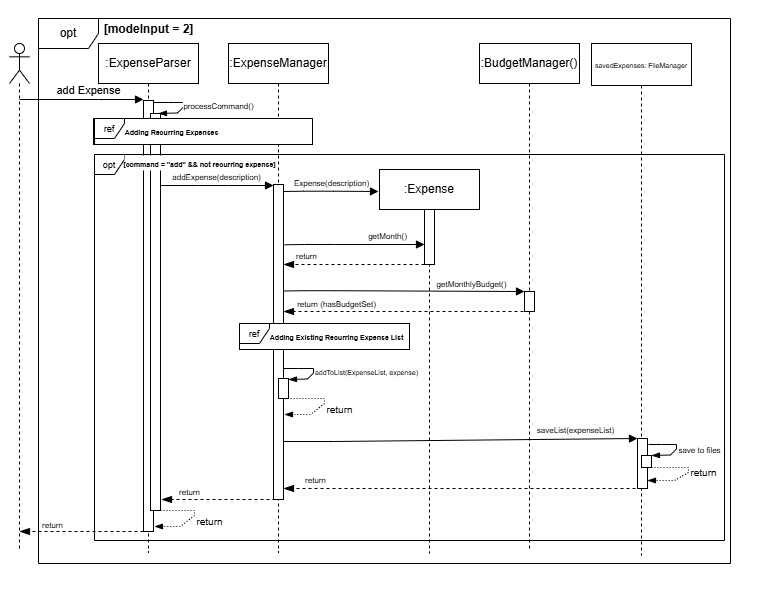

The diagram above was exported from draw.io. Its source (the exported page's mxGraphModel, read from the mxfile embedded in the PNG):
<mxGraphModel dx="467" dy="280" grid="0" gridSize="10" guides="1" tooltips="1" connect="1" arrows="1" fold="1" page="1" pageScale="1" pageWidth="827" pageHeight="1169" background="#ffffff" math="0" shadow="0">
  <root>
    <mxCell id="0" />
    <mxCell id="1" parent="0" />
    <mxCell id="PNHP4SLktkHoPY2fGvlQ-31" value="" style="rounded=0;whiteSpace=wrap;html=1;opacity=0;labelBackgroundColor=none;" parent="1" vertex="1">
      <mxGeometry x="70" y="45" width="753" height="581" as="geometry" />
    </mxCell>
    <mxCell id="AL4dTxyYl6J6C20RyQeV-50" value="" style="rounded=0;whiteSpace=wrap;html=1;opacity=0;labelBackgroundColor=none;" vertex="1" parent="1">
      <mxGeometry x="40.9958383413462" y="33.9962451171875" width="753" height="581" as="geometry" />
    </mxCell>
    <mxCell id="AL4dTxyYl6J6C20RyQeV-51" value=":ExpenseParser" style="shape=umlLifeline;perimeter=lifelinePerimeter;whiteSpace=wrap;html=1;container=1;dropTarget=0;collapsible=0;recursiveResize=0;outlineConnect=0;portConstraint=eastwest;newEdgeStyle={&quot;curved&quot;:0,&quot;rounded&quot;:0};" vertex="1" parent="1">
      <mxGeometry x="138.9958383413462" y="76.9962451171875" width="100" height="509" as="geometry" />
    </mxCell>
    <mxCell id="AL4dTxyYl6J6C20RyQeV-52" value="" style="html=1;points=[[0,0,0,0,5],[0,1,0,0,-5],[1,0,0,0,5],[1,1,0,0,-5]];perimeter=orthogonalPerimeter;outlineConnect=0;targetShapes=umlLifeline;portConstraint=eastwest;newEdgeStyle={&quot;curved&quot;:0,&quot;rounded&quot;:0};" vertex="1" parent="AL4dTxyYl6J6C20RyQeV-51">
      <mxGeometry x="45" y="57" width="10" height="431" as="geometry" />
    </mxCell>
    <mxCell id="AL4dTxyYl6J6C20RyQeV-53" value="" style="html=1;points=[[0,0,0,0,5],[0,1,0,0,-5],[1,0,0,0,5],[1,1,0,0,-5]];perimeter=orthogonalPerimeter;outlineConnect=0;targetShapes=umlLifeline;portConstraint=eastwest;newEdgeStyle={&quot;curved&quot;:0,&quot;rounded&quot;:0};" vertex="1" parent="AL4dTxyYl6J6C20RyQeV-51">
      <mxGeometry x="52" y="70" width="10" height="397" as="geometry" />
    </mxCell>
    <mxCell id="AL4dTxyYl6J6C20RyQeV-54" value="" style="shape=umlLifeline;perimeter=lifelinePerimeter;whiteSpace=wrap;html=1;container=1;dropTarget=0;collapsible=0;recursiveResize=0;outlineConnect=0;portConstraint=eastwest;newEdgeStyle={&quot;curved&quot;:0,&quot;rounded&quot;:0};participant=umlActor;" vertex="1" parent="1">
      <mxGeometry x="49.9958383413462" y="76.9962451171875" width="20" height="506" as="geometry" />
    </mxCell>
    <mxCell id="AL4dTxyYl6J6C20RyQeV-55" value="add Expense" style="html=1;verticalAlign=bottom;endArrow=block;curved=0;rounded=0;" edge="1" parent="1">
      <mxGeometry x="0.1124" width="80" relative="1" as="geometry">
        <mxPoint x="60.01964786515572" y="133.00080444335939" as="sourcePoint" />
        <mxPoint x="183.9958383413462" y="133.00080444335939" as="targetPoint" />
        <Array as="points">
          <mxPoint x="138.99766207181494" y="133.00080444335939" />
        </Array>
        <mxPoint as="offset" />
      </mxGeometry>
    </mxCell>
    <mxCell id="AL4dTxyYl6J6C20RyQeV-56" value="opt" style="shape=umlFrame;whiteSpace=wrap;html=1;pointerEvents=0;" vertex="1" parent="1">
      <mxGeometry x="78.9958383413462" y="51.9962451171875" width="692" height="545" as="geometry" />
    </mxCell>
    <mxCell id="AL4dTxyYl6J6C20RyQeV-57" value="[modeInput = 2]" style="text;align=center;fontStyle=1;verticalAlign=middle;spacingLeft=3;spacingRight=3;strokeColor=none;rotatable=0;points=[[0,0.5],[1,0.5]];portConstraint=eastwest;html=1;" vertex="1" parent="1">
      <mxGeometry x="153.99766207181494" y="55.000804443359385" width="70" height="16" as="geometry" />
    </mxCell>
    <mxCell id="AL4dTxyYl6J6C20RyQeV-58" value=":ExpenseManager" style="shape=umlLifeline;perimeter=lifelinePerimeter;whiteSpace=wrap;html=1;container=1;dropTarget=0;collapsible=0;recursiveResize=0;outlineConnect=0;portConstraint=eastwest;newEdgeStyle={&quot;curved&quot;:0,&quot;rounded&quot;:0};" vertex="1" parent="1">
      <mxGeometry x="268.9958383413462" y="76.9962451171875" width="100" height="509" as="geometry" />
    </mxCell>
    <mxCell id="AL4dTxyYl6J6C20RyQeV-59" value="" style="html=1;points=[[0,0,0,0,5],[0,1,0,0,-5],[1,0,0,0,5],[1,1,0,0,-5]];perimeter=orthogonalPerimeter;outlineConnect=0;targetShapes=umlLifeline;portConstraint=eastwest;newEdgeStyle={&quot;curved&quot;:0,&quot;rounded&quot;:0};" vertex="1" parent="AL4dTxyYl6J6C20RyQeV-58">
      <mxGeometry x="45" y="141" width="10" height="315" as="geometry" />
    </mxCell>
    <mxCell id="AL4dTxyYl6J6C20RyQeV-60" value="" style="html=1;points=[[0,0,0,0,5],[0,1,0,0,-5],[1,0,0,0,5],[1,1,0,0,-5]];perimeter=orthogonalPerimeter;outlineConnect=0;targetShapes=umlLifeline;portConstraint=eastwest;newEdgeStyle={&quot;curved&quot;:0,&quot;rounded&quot;:0};" vertex="1" parent="AL4dTxyYl6J6C20RyQeV-58">
      <mxGeometry x="50.001823730468686" y="335.0045593261719" width="10" height="20" as="geometry" />
    </mxCell>
    <mxCell id="AL4dTxyYl6J6C20RyQeV-61" value="&lt;font style=&quot;font-size: 8px;&quot;&gt;addExpense(description)&lt;/font&gt;" style="html=1;verticalAlign=bottom;endArrow=block;curved=0;rounded=0;" edge="1" parent="1" source="AL4dTxyYl6J6C20RyQeV-53" target="AL4dTxyYl6J6C20RyQeV-59">
      <mxGeometry x="0.0014" width="80" relative="1" as="geometry">
        <mxPoint x="203.99766207181494" y="219.00080444335939" as="sourcePoint" />
        <mxPoint x="303.9976620718149" y="219.00080444335939" as="targetPoint" />
        <Array as="points">
          <mxPoint x="238.9976620718149" y="219.00080444335939" />
          <mxPoint x="268.9976620718149" y="219.00080444335939" />
        </Array>
        <mxPoint as="offset" />
      </mxGeometry>
    </mxCell>
    <mxCell id="AL4dTxyYl6J6C20RyQeV-62" value="&lt;font style=&quot;font-size: 9px;&quot;&gt;opt&lt;/font&gt;" style="shape=umlFrame;whiteSpace=wrap;html=1;pointerEvents=0;width=30;height=20;" vertex="1" parent="1">
      <mxGeometry x="135" y="188" width="630" height="386" as="geometry" />
    </mxCell>
    <mxCell id="AL4dTxyYl6J6C20RyQeV-63" value="&lt;font style=&quot;font-size: 7px;&quot;&gt;[command = &quot;add&quot; &amp;amp;&amp;amp; not recurring expense]&lt;/font&gt;" style="text;align=center;fontStyle=1;verticalAlign=middle;spacingLeft=3;spacingRight=3;strokeColor=none;rotatable=0;points=[[0,0.5],[1,0.5]];portConstraint=eastwest;html=1;fillColor=default;" vertex="1" parent="1">
      <mxGeometry x="165" y="189" width="151" height="15" as="geometry" />
    </mxCell>
    <mxCell id="AL4dTxyYl6J6C20RyQeV-64" value="&lt;font style=&quot;font-size: 8px;&quot;&gt;Expense(description)&lt;/font&gt;" style="html=1;verticalAlign=bottom;endArrow=block;curved=0;rounded=0;" edge="1" parent="1">
      <mxGeometry x="0.0014" width="80" relative="1" as="geometry">
        <mxPoint x="323.9976620718149" y="225.00080444335939" as="sourcePoint" />
        <mxPoint x="418.9976620718149" y="225.00080444335939" as="targetPoint" />
        <Array as="points">
          <mxPoint x="343.9976620718149" y="224.71080444335942" />
          <mxPoint x="373.9976620718149" y="224.71080444335942" />
        </Array>
        <mxPoint as="offset" />
      </mxGeometry>
    </mxCell>
    <mxCell id="AL4dTxyYl6J6C20RyQeV-65" value=":Expense" style="shape=umlLifeline;perimeter=lifelinePerimeter;whiteSpace=wrap;html=1;container=1;dropTarget=0;collapsible=0;recursiveResize=0;outlineConnect=0;portConstraint=eastwest;newEdgeStyle={&quot;curved&quot;:0,&quot;rounded&quot;:0};" vertex="1" parent="1">
      <mxGeometry x="419.9958383413462" y="202.9962451171875" width="100" height="384" as="geometry" />
    </mxCell>
    <mxCell id="AL4dTxyYl6J6C20RyQeV-66" value="" style="html=1;points=[[0,0,0,0,5],[0,1,0,0,-5],[1,0,0,0,5],[1,1,0,0,-5]];perimeter=orthogonalPerimeter;outlineConnect=0;targetShapes=umlLifeline;portConstraint=eastwest;newEdgeStyle={&quot;curved&quot;:0,&quot;rounded&quot;:0};" vertex="1" parent="AL4dTxyYl6J6C20RyQeV-65">
      <mxGeometry x="45" y="40" width="10" height="55" as="geometry" />
    </mxCell>
    <mxCell id="AL4dTxyYl6J6C20RyQeV-67" value="&lt;font style=&quot;font-size: 7px;&quot;&gt;savedExpenses: FileManager&lt;/font&gt;" style="shape=umlLifeline;perimeter=lifelinePerimeter;whiteSpace=wrap;html=1;container=1;dropTarget=0;collapsible=0;recursiveResize=0;outlineConnect=0;portConstraint=eastwest;newEdgeStyle={&quot;curved&quot;:0,&quot;rounded&quot;:0};size=42;" vertex="1" parent="1">
      <mxGeometry x="631.9958383413461" y="76.9962451171875" width="100" height="512" as="geometry" />
    </mxCell>
    <mxCell id="AL4dTxyYl6J6C20RyQeV-68" value="" style="html=1;points=[[0,0,0,0,5],[0,1,0,0,-5],[1,0,0,0,5],[1,1,0,0,-5]];perimeter=orthogonalPerimeter;outlineConnect=0;targetShapes=umlLifeline;portConstraint=eastwest;newEdgeStyle={&quot;curved&quot;:0,&quot;rounded&quot;:0};" vertex="1" parent="AL4dTxyYl6J6C20RyQeV-67">
      <mxGeometry x="46" y="395" width="10" height="50" as="geometry" />
    </mxCell>
    <mxCell id="AL4dTxyYl6J6C20RyQeV-69" value="" style="html=1;points=[[0,0,0,0,5],[0,1,0,0,-5],[1,0,0,0,5],[1,1,0,0,-5]];perimeter=orthogonalPerimeter;outlineConnect=0;targetShapes=umlLifeline;portConstraint=eastwest;newEdgeStyle={&quot;curved&quot;:0,&quot;rounded&quot;:0};" vertex="1" parent="AL4dTxyYl6J6C20RyQeV-67">
      <mxGeometry x="50" y="412" width="10" height="12" as="geometry" />
    </mxCell>
    <mxCell id="AL4dTxyYl6J6C20RyQeV-70" value="&lt;font style=&quot;font-size: 8px;&quot;&gt;processCommand()&lt;/font&gt;" style="html=1;verticalAlign=bottom;endArrow=blockThin;curved=0;rounded=0;endFill=1;" edge="1" parent="1">
      <mxGeometry x="0.1792" y="37" width="80" relative="1" as="geometry">
        <mxPoint x="193.9958383413462" y="135.9962451171875" as="sourcePoint" />
        <mxPoint x="198.9958383413462" y="146.9962451171875" as="targetPoint" />
        <Array as="points">
          <mxPoint x="208.9958383413462" y="135.9962451171875" />
          <mxPoint x="223.9958383413462" y="135.9962451171875" />
          <mxPoint x="223.9958383413462" y="140.4962451171875" />
          <mxPoint x="217.9958383413462" y="146.4962451171875" />
        </Array>
        <mxPoint x="10" y="-20" as="offset" />
      </mxGeometry>
    </mxCell>
    <mxCell id="AL4dTxyYl6J6C20RyQeV-71" value="" style="rounded=0;whiteSpace=wrap;html=1;" vertex="1" parent="1">
      <mxGeometry x="133.9958383413462" y="151.9962451171875" width="219" height="26" as="geometry" />
    </mxCell>
    <mxCell id="AL4dTxyYl6J6C20RyQeV-72" value="&lt;font style=&quot;font-size: 9px;&quot;&gt;ref&lt;/font&gt;" style="shape=umlFrame;whiteSpace=wrap;html=1;pointerEvents=0;width=30;height=20;labelBackgroundColor=none;" vertex="1" parent="1">
      <mxGeometry x="134.9958383413462" y="151.9962451171875" width="218" height="26" as="geometry" />
    </mxCell>
    <mxCell id="AL4dTxyYl6J6C20RyQeV-73" value="&lt;font style=&quot;font-size: 7px;&quot;&gt;Adding Recurring Expenses&lt;/font&gt;" style="text;align=center;fontStyle=1;verticalAlign=middle;spacingLeft=3;spacingRight=3;strokeColor=none;rotatable=0;points=[[0,0.5],[1,0.5]];portConstraint=eastwest;html=1;" vertex="1" parent="1">
      <mxGeometry x="176.99766207181494" y="157.00080444335933" width="70" height="16" as="geometry" />
    </mxCell>
    <mxCell id="AL4dTxyYl6J6C20RyQeV-74" value="&lt;font style=&quot;font-size: 8px;&quot;&gt;getMonth()&lt;/font&gt;" style="html=1;verticalAlign=bottom;endArrow=block;curved=0;rounded=0;" edge="1" parent="1">
      <mxGeometry x="0.4714" width="80" relative="1" as="geometry">
        <mxPoint x="324.9976620718149" y="278.29080444335943" as="sourcePoint" />
        <mxPoint x="464.9976620718149" y="278.00080444335947" as="targetPoint" />
        <Array as="points">
          <mxPoint x="344.9976620718149" y="278.00080444335947" />
          <mxPoint x="374.9976620718149" y="278.00080444335947" />
        </Array>
        <mxPoint as="offset" />
      </mxGeometry>
    </mxCell>
    <mxCell id="AL4dTxyYl6J6C20RyQeV-75" value="&lt;font style=&quot;font-size: 8px;&quot;&gt;return&lt;/font&gt;" style="html=1;verticalAlign=bottom;endArrow=blockThin;dashed=1;endSize=8;curved=0;rounded=0;endFill=1;" edge="1" parent="1">
      <mxGeometry x="0.6738" relative="1" as="geometry">
        <mxPoint x="323.9976620718149" y="298.00080444335936" as="targetPoint" />
        <mxPoint x="464.9976620718149" y="298.00080444335936" as="sourcePoint" />
        <mxPoint as="offset" />
      </mxGeometry>
    </mxCell>
    <mxCell id="AL4dTxyYl6J6C20RyQeV-76" value=":BudgetManager()" style="shape=umlLifeline;perimeter=lifelinePerimeter;whiteSpace=wrap;html=1;container=1;dropTarget=0;collapsible=0;recursiveResize=0;outlineConnect=0;portConstraint=eastwest;newEdgeStyle={&quot;curved&quot;:0,&quot;rounded&quot;:0};" vertex="1" parent="1">
      <mxGeometry x="519.9958383413461" y="76.9962451171875" width="100" height="508" as="geometry" />
    </mxCell>
    <mxCell id="AL4dTxyYl6J6C20RyQeV-77" value="" style="html=1;points=[[0,0,0,0,5],[0,1,0,0,-5],[1,0,0,0,5],[1,1,0,0,-5]];perimeter=orthogonalPerimeter;outlineConnect=0;targetShapes=umlLifeline;portConstraint=eastwest;newEdgeStyle={&quot;curved&quot;:0,&quot;rounded&quot;:0};" vertex="1" parent="AL4dTxyYl6J6C20RyQeV-76">
      <mxGeometry x="45.001823730468686" y="248.0045593261719" width="10" height="20" as="geometry" />
    </mxCell>
    <mxCell id="AL4dTxyYl6J6C20RyQeV-78" value="&lt;font style=&quot;font-size: 8px;&quot;&gt;getMonthlyBudget()&lt;/font&gt;" style="html=1;verticalAlign=bottom;endArrow=block;curved=0;rounded=0;" edge="1" parent="1" target="AL4dTxyYl6J6C20RyQeV-77">
      <mxGeometry x="0.5584" y="-1" width="80" relative="1" as="geometry">
        <mxPoint x="324.9976620718149" y="324.50080444335936" as="sourcePoint" />
        <mxPoint x="464.9958383413462" y="324.20624511718756" as="targetPoint" />
        <Array as="points">
          <mxPoint x="344.9976620718149" y="324.2108044433594" />
          <mxPoint x="374.9976620718149" y="324.2108044433594" />
        </Array>
        <mxPoint as="offset" />
      </mxGeometry>
    </mxCell>
    <mxCell id="AL4dTxyYl6J6C20RyQeV-79" value="&lt;font style=&quot;font-size: 8px;&quot;&gt;return (hasBudgetSet)&lt;/font&gt;" style="html=1;verticalAlign=bottom;endArrow=blockThin;dashed=1;endSize=8;curved=0;rounded=0;endFill=1;" edge="1" parent="1" target="AL4dTxyYl6J6C20RyQeV-59">
      <mxGeometry x="0.5583" y="1" relative="1" as="geometry">
        <mxPoint x="422.9976620718149" y="345.00080444335936" as="targetPoint" />
        <mxPoint x="563.9976620718148" y="345.00080444335936" as="sourcePoint" />
        <mxPoint as="offset" />
      </mxGeometry>
    </mxCell>
    <mxCell id="AL4dTxyYl6J6C20RyQeV-80" value="" style="rounded=0;whiteSpace=wrap;html=1;" vertex="1" parent="1">
      <mxGeometry x="280" y="357" width="170" height="26" as="geometry" />
    </mxCell>
    <mxCell id="AL4dTxyYl6J6C20RyQeV-81" value="&lt;font style=&quot;font-size: 9px;&quot;&gt;ref&lt;/font&gt;" style="shape=umlFrame;whiteSpace=wrap;html=1;pointerEvents=0;width=30;height=20;labelBackgroundColor=none;" vertex="1" parent="1">
      <mxGeometry x="280" y="357" width="170" height="26" as="geometry" />
    </mxCell>
    <mxCell id="AL4dTxyYl6J6C20RyQeV-82" value="&lt;font style=&quot;font-size: 7px;&quot;&gt;Adding Existing Recurring Expense List&lt;/font&gt;" style="text;align=center;fontStyle=1;verticalAlign=middle;spacingLeft=3;spacingRight=3;strokeColor=none;rotatable=0;points=[[0,0.5],[1,0.5]];portConstraint=eastwest;html=1;" vertex="1" parent="1">
      <mxGeometry x="311.9958383413462" y="361.9962451171875" width="131" height="16" as="geometry" />
    </mxCell>
    <mxCell id="AL4dTxyYl6J6C20RyQeV-83" value="&lt;font style=&quot;font-size: 7px;&quot;&gt;addToList(ExpenseList, expense)&lt;/font&gt;" style="html=1;verticalAlign=bottom;endArrow=blockThin;curved=0;rounded=0;endFill=1;" edge="1" parent="1">
      <mxGeometry x="0.113" y="54" width="80" relative="1" as="geometry">
        <mxPoint x="323.9958383413462" y="401.9962451171875" as="sourcePoint" />
        <mxPoint x="328.9958383413462" y="412.9962451171875" as="targetPoint" />
        <Array as="points">
          <mxPoint x="338.9958383413462" y="401.9962451171875" />
          <mxPoint x="353.9958383413462" y="401.9962451171875" />
          <mxPoint x="353.9958383413462" y="406.4962451171875" />
          <mxPoint x="347.9958383413462" y="412.4962451171875" />
        </Array>
        <mxPoint x="15" y="-31" as="offset" />
      </mxGeometry>
    </mxCell>
    <mxCell id="AL4dTxyYl6J6C20RyQeV-84" value="&lt;font style=&quot;font-size: 10px;&quot;&gt;return&lt;/font&gt;" style="html=1;verticalAlign=bottom;endArrow=blockThin;curved=0;rounded=0;exitX=1;exitY=0;exitDx=0;exitDy=5;exitPerimeter=0;endFill=1;dashed=1;dashPattern=1 2;" edge="1" parent="1">
      <mxGeometry x="0.0135" y="22" width="80" relative="1" as="geometry">
        <mxPoint x="324.9958383413462" y="431.9962451171875" as="sourcePoint" />
        <mxPoint x="324.9958383413462" y="447.9962451171875" as="targetPoint" />
        <Array as="points">
          <mxPoint x="339.9958383413462" y="431.9962451171875" />
          <mxPoint x="364.9958383413462" y="431.9962451171875" />
          <mxPoint x="364.9958383413462" y="436.9962451171875" />
          <mxPoint x="350.9958383413462" y="447.9962451171875" />
        </Array>
        <mxPoint x="2" y="-2" as="offset" />
      </mxGeometry>
    </mxCell>
    <mxCell id="AL4dTxyYl6J6C20RyQeV-85" value="&lt;font style=&quot;font-size: 8px;&quot;&gt;saveList(expenseList)&lt;/font&gt;" style="html=1;verticalAlign=bottom;endArrow=block;curved=0;rounded=0;entryX=0;entryY=0;entryDx=0;entryDy=5;entryPerimeter=0;" edge="1" parent="1" source="AL4dTxyYl6J6C20RyQeV-59">
      <mxGeometry x="0.6498" y="1" width="80" relative="1" as="geometry">
        <mxPoint x="344.9958383413462" y="477.9962451171875" as="sourcePoint" />
        <mxPoint x="677.9958383413461" y="471.9962451171875" as="targetPoint" />
        <Array as="points">
          <mxPoint x="373.9958383413462" y="474.9962451171875" />
        </Array>
        <mxPoint as="offset" />
      </mxGeometry>
    </mxCell>
    <mxCell id="AL4dTxyYl6J6C20RyQeV-86" value="&lt;font style=&quot;font-size: 8px;&quot;&gt;save to files&lt;/font&gt;" style="html=1;verticalAlign=bottom;endArrow=blockThin;curved=0;rounded=0;endFill=1;" edge="1" parent="1">
      <mxGeometry x="0.0835" y="25" width="80" relative="1" as="geometry">
        <mxPoint x="688.9958383413461" y="477.9962451171875" as="sourcePoint" />
        <mxPoint x="691.9958383413461" y="488.9962451171875" as="targetPoint" />
        <Array as="points">
          <mxPoint x="701.9958383413461" y="477.9962451171875" />
          <mxPoint x="716.9958383413461" y="477.9962451171875" />
          <mxPoint x="716.9958383413461" y="482.4962451171875" />
          <mxPoint x="710.9958383413461" y="488.4962451171875" />
        </Array>
        <mxPoint x="5" y="-8" as="offset" />
      </mxGeometry>
    </mxCell>
    <mxCell id="AL4dTxyYl6J6C20RyQeV-87" value="&lt;font style=&quot;font-size: 10px;&quot;&gt;return&lt;/font&gt;" style="html=1;verticalAlign=bottom;endArrow=blockThin;curved=0;rounded=0;exitX=1;exitY=0;exitDx=0;exitDy=5;exitPerimeter=0;endFill=1;dashed=1;dashPattern=1 2;" edge="1" parent="1" target="AL4dTxyYl6J6C20RyQeV-68">
      <mxGeometry x="0.0213" y="17" width="80" relative="1" as="geometry">
        <mxPoint x="688.9958383413461" y="500.9962451171875" as="sourcePoint" />
        <mxPoint x="688.9958383413461" y="516.9962451171875" as="targetPoint" />
        <Array as="points">
          <mxPoint x="703.9958383413461" y="500.9962451171875" />
          <mxPoint x="728.9958383413461" y="500.9962451171875" />
          <mxPoint x="728.9958383413461" y="505.9962451171875" />
          <mxPoint x="714.9958383413461" y="513.9962451171875" />
        </Array>
        <mxPoint x="7" y="-6" as="offset" />
      </mxGeometry>
    </mxCell>
    <mxCell id="AL4dTxyYl6J6C20RyQeV-88" value="&lt;font style=&quot;font-size: 8px;&quot;&gt;return&lt;/font&gt;" style="html=1;verticalAlign=bottom;endArrow=blockThin;dashed=1;endSize=8;curved=0;rounded=0;endFill=1;" edge="1" parent="1" target="AL4dTxyYl6J6C20RyQeV-59">
      <mxGeometry x="0.8182" relative="1" as="geometry">
        <mxPoint x="534.9976620718148" y="522.0008044433594" as="targetPoint" />
        <mxPoint x="675.9976620718148" y="522.0008044433594" as="sourcePoint" />
        <mxPoint as="offset" />
      </mxGeometry>
    </mxCell>
    <mxCell id="AL4dTxyYl6J6C20RyQeV-89" value="&lt;font style=&quot;font-size: 8px;&quot;&gt;return&lt;/font&gt;" style="html=1;verticalAlign=bottom;endArrow=blockThin;dashed=1;endSize=8;curved=0;rounded=0;endFill=1;" edge="1" parent="1">
      <mxGeometry x="0.5088" y="1" relative="1" as="geometry">
        <mxPoint x="201.99766207181494" y="533.0008044433594" as="targetPoint" />
        <mxPoint x="315.9958383413462" y="532.9962451171875" as="sourcePoint" />
        <mxPoint as="offset" />
      </mxGeometry>
    </mxCell>
    <mxCell id="AL4dTxyYl6J6C20RyQeV-90" value="&lt;font style=&quot;font-size: 10px;&quot;&gt;return&lt;/font&gt;" style="html=1;verticalAlign=bottom;endArrow=blockThin;curved=0;rounded=0;exitX=1;exitY=0;exitDx=0;exitDy=5;exitPerimeter=0;endFill=1;dashed=1;dashPattern=1 2;" edge="1" parent="1">
      <mxGeometry x="0.0135" y="22" width="80" relative="1" as="geometry">
        <mxPoint x="194.9958383413462" y="543.9962451171875" as="sourcePoint" />
        <mxPoint x="194.9958383413462" y="559.9962451171875" as="targetPoint" />
        <Array as="points">
          <mxPoint x="209.9958383413462" y="543.9962451171875" />
          <mxPoint x="234.9958383413462" y="543.9962451171875" />
          <mxPoint x="234.9958383413462" y="548.9962451171875" />
          <mxPoint x="220.9958383413462" y="559.9962451171875" />
        </Array>
        <mxPoint x="2" y="-2" as="offset" />
      </mxGeometry>
    </mxCell>
    <mxCell id="AL4dTxyYl6J6C20RyQeV-91" value="&lt;font style=&quot;font-size: 8px;&quot;&gt;return&lt;/font&gt;" style="html=1;verticalAlign=bottom;endArrow=blockThin;dashed=1;endSize=8;curved=0;rounded=0;endFill=1;" edge="1" parent="1" target="AL4dTxyYl6J6C20RyQeV-54">
      <mxGeometry x="0.4655" y="2" relative="1" as="geometry">
        <mxPoint x="69.99766207181494" y="565.0008044433594" as="targetPoint" />
        <mxPoint x="183.9958383413462" y="564.9962451171875" as="sourcePoint" />
        <mxPoint as="offset" />
      </mxGeometry>
    </mxCell>
  </root>
</mxGraphModel>